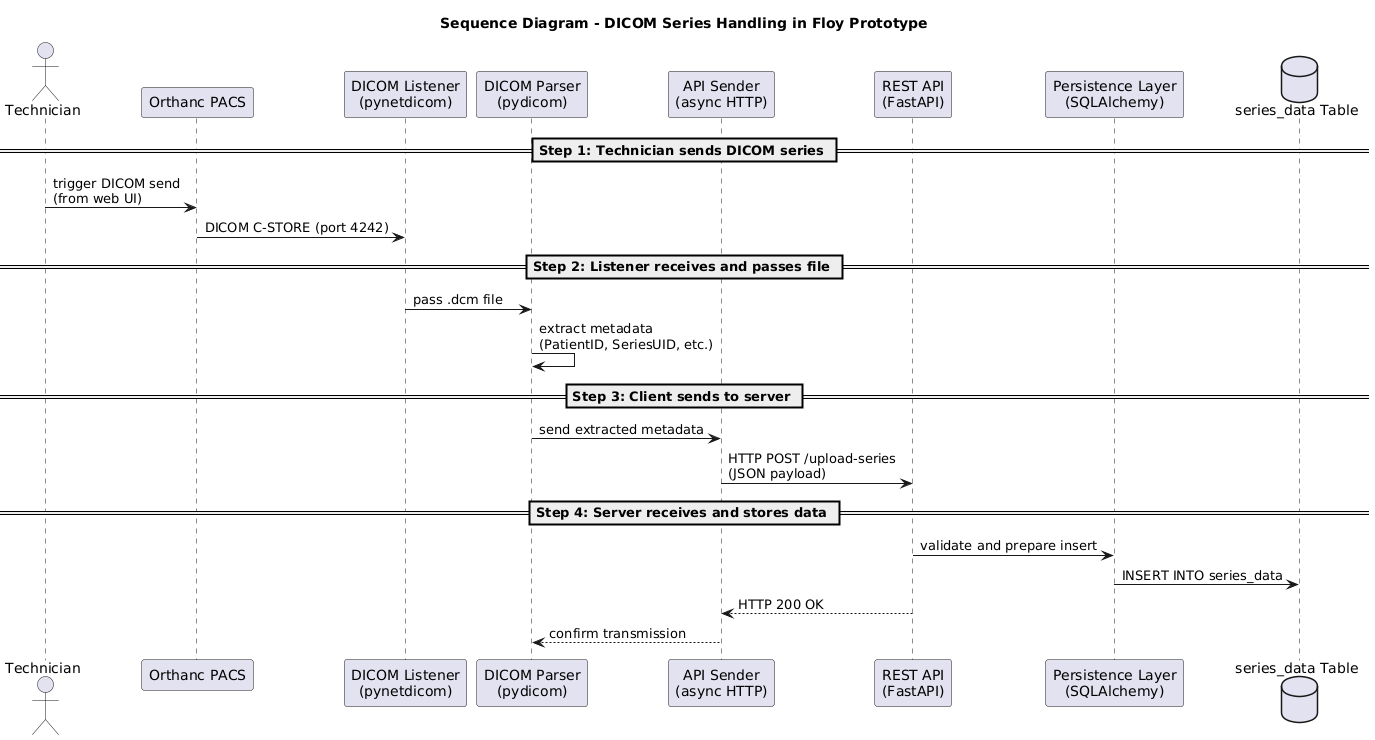

The diagram above was rendered by PlantUML. Its source (embedded in the PNG):
@startuml
title Sequence Diagram - DICOM Series Handling in Floy Prototype

actor Technician as User
participant "Orthanc PACS" as PACS
participant "DICOM Listener\n(pynetdicom)" as Listener
participant "DICOM Parser\n(pydicom)" as Parser
participant "API Sender\n(async HTTP)" as Sender
participant "REST API\n(FastAPI)" as API
participant "Persistence Layer\n(SQLAlchemy)" as DBLayer
database "series_data Table" as DB

== Step 1: Technician sends DICOM series ==
User -> PACS : trigger DICOM send\n(from web UI)
PACS -> Listener : DICOM C-STORE (port 4242)

== Step 2: Listener receives and passes file ==
Listener -> Parser : pass .dcm file
Parser -> Parser : extract metadata\n(PatientID, SeriesUID, etc.)

== Step 3: Client sends to server ==
Parser -> Sender : send extracted metadata
Sender -> API : HTTP POST /upload-series\n(JSON payload)

== Step 4: Server receives and stores data ==
API -> DBLayer : validate and prepare insert
DBLayer -> DB : INSERT INTO series_data

API --> Sender : HTTP 200 OK
Sender --> Parser : confirm transmission
@enduml